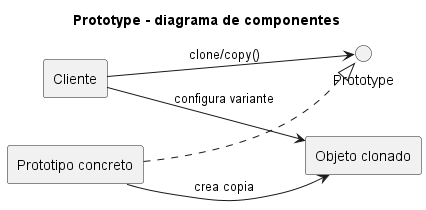

The diagram above was rendered by PlantUML. Its source (embedded in the PNG):
@startuml
title Prototype - diagrama de componentes
left to right direction
skinparam componentStyle rectangle

component "Cliente" as Client
interface "Prototype" as IPrototype
component "Prototipo concreto" as ConcretePrototype
component "Objeto clonado" as Clone

Client --> IPrototype : clone/copy()
ConcretePrototype ..|> IPrototype
ConcretePrototype --> Clone : crea copia
Client --> Clone : configura variante
@enduml